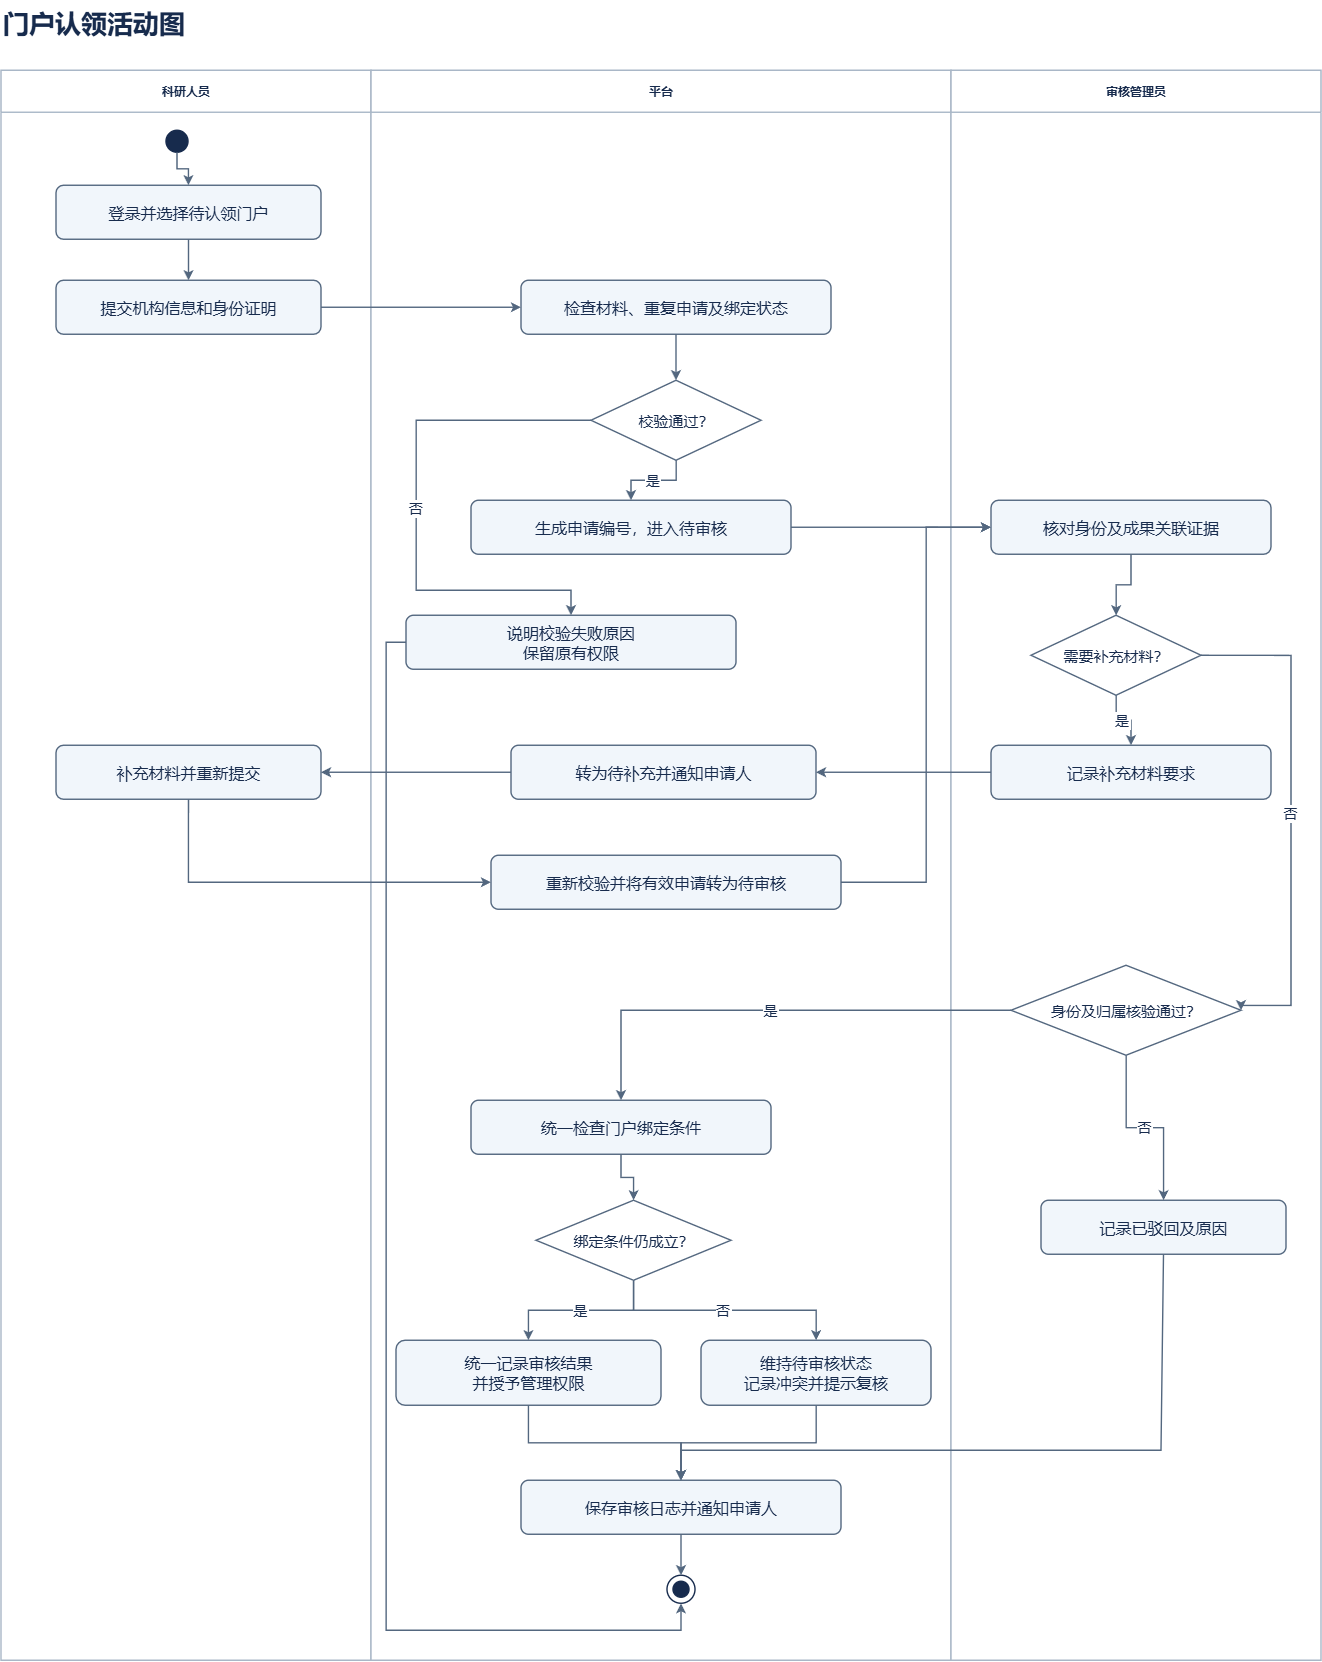

The diagram above was exported from draw.io. Its source (the exported page's mxGraphModel, read from the mxfile embedded in the PNG):
<mxGraphModel dx="3100" dy="1714" grid="1" gridSize="10" guides="1" tooltips="1" connect="1" arrows="1" fold="1" page="1" pageScale="1" pageWidth="1400" pageHeight="1730" background="#FFFFFF" math="0" shadow="0">
  <root>
    <mxCell id="0" />
    <mxCell id="1" parent="0" />
    <mxCell id="v1" parent="1" style="html=0;whiteSpace=wrap;fontFamily=Microsoft YaHei;fontSize=16;fontColor=#172B4D;strokeColor=#53677F;strokeWidth=1.4;rounded=1;arcSize=14;fillColor=#F1F6FB;text;strokeColor=none;fillColor=none;fontSize=26;fontStyle=1;align=left;" value="门户认领活动图" vertex="1">
      <mxGeometry height="46" width="1320" x="40" y="20" as="geometry" />
    </mxCell>
    <mxCell id="v2" parent="1" style="html=0;whiteSpace=wrap;fontFamily=Microsoft YaHei;fontSize=16;fontColor=#172B4D;strokeColor=#53677F;strokeWidth=1.4;rounded=1;arcSize=14;fillColor=#F1F6FB;swimlane;horizontal=1;startSize=42;rounded=0;fillColor=#FFFFFF;swimlaneFillColor=#FFFFFF;strokeColor=#A9B7C7;fontStyle=1;" value="科研人员" vertex="1">
      <mxGeometry height="1590" width="370" x="40" y="90" as="geometry" />
    </mxCell>
    <mxCell id="v3" parent="1" style="html=0;whiteSpace=wrap;fontFamily=Microsoft YaHei;fontSize=16;fontColor=#172B4D;strokeColor=#53677F;strokeWidth=1.4;rounded=1;arcSize=14;fillColor=#F1F6FB;swimlane;horizontal=1;startSize=42;rounded=0;fillColor=#FFFFFF;swimlaneFillColor=#FFFFFF;strokeColor=#A9B7C7;fontStyle=1;" value="平台" vertex="1">
      <mxGeometry height="1590" width="580" x="410" y="90" as="geometry" />
    </mxCell>
    <mxCell id="v4" parent="1" style="html=0;whiteSpace=wrap;fontFamily=Microsoft YaHei;fontSize=16;fontColor=#172B4D;strokeColor=#53677F;strokeWidth=1.4;rounded=1;arcSize=14;fillColor=#F1F6FB;swimlane;horizontal=1;startSize=42;rounded=0;fillColor=#FFFFFF;swimlaneFillColor=#FFFFFF;strokeColor=#A9B7C7;fontStyle=1;" value="审核管理员" vertex="1">
      <mxGeometry height="1590" width="370" x="990" y="90" as="geometry" />
    </mxCell>
    <mxCell id="v5" parent="1" style="html=0;whiteSpace=wrap;fontFamily=Microsoft YaHei;fontSize=16;fontColor=#172B4D;strokeColor=#53677F;strokeWidth=1.4;rounded=1;arcSize=14;fillColor=#F1F6FB;ellipse;fillColor=#172B4D;strokeColor=#172B4D;" value="" vertex="1">
      <mxGeometry height="22" width="22" x="205" y="150" as="geometry" />
    </mxCell>
    <mxCell id="v6" parent="1" style="html=0;whiteSpace=wrap;fontFamily=Microsoft YaHei;fontSize=16;fontColor=#172B4D;strokeColor=#53677F;strokeWidth=1.4;rounded=1;arcSize=14;fillColor=#F1F6FB;" value="登录并选择待认领门户" vertex="1">
      <mxGeometry height="54" width="265" x="95" y="205" as="geometry" />
    </mxCell>
    <mxCell id="v7" parent="1" style="html=0;whiteSpace=wrap;fontFamily=Microsoft YaHei;fontSize=16;fontColor=#172B4D;strokeColor=#53677F;strokeWidth=1.4;rounded=1;arcSize=14;fillColor=#F1F6FB;" value="提交机构信息和身份证明" vertex="1">
      <mxGeometry height="54" width="265" x="95" y="300" as="geometry" />
    </mxCell>
    <mxCell id="v8" parent="1" style="html=0;whiteSpace=wrap;fontFamily=Microsoft YaHei;fontSize=16;fontColor=#172B4D;strokeColor=#53677F;strokeWidth=1.4;rounded=1;arcSize=14;fillColor=#F1F6FB;" value="检查材料、重复申请及绑定状态" vertex="1">
      <mxGeometry height="54" width="310" x="560" y="300" as="geometry" />
    </mxCell>
    <mxCell id="v9" parent="1" style="html=0;whiteSpace=wrap;fontFamily=Microsoft YaHei;fontSize=16;fontColor=#172B4D;strokeColor=#53677F;strokeWidth=1.4;rounded=1;arcSize=14;fillColor=#F1F6FB;rhombus;rounded=0;fillColor=#FFFFFF;fontSize=15;" value="校验通过？" vertex="1">
      <mxGeometry height="80" width="170" x="630" y="400" as="geometry" />
    </mxCell>
    <mxCell id="v10" parent="1" style="html=0;whiteSpace=wrap;fontFamily=Microsoft YaHei;fontSize=16;fontColor=#172B4D;strokeColor=#53677F;strokeWidth=1.4;rounded=1;arcSize=14;fillColor=#F1F6FB;" value="生成申请编号，进入待审核" vertex="1">
      <mxGeometry height="54" width="320" x="510" y="520" as="geometry" />
    </mxCell>
    <mxCell id="v11" parent="1" style="html=0;whiteSpace=wrap;fontFamily=Microsoft YaHei;fontSize=16;fontColor=#172B4D;strokeColor=#53677F;strokeWidth=1.4;rounded=1;arcSize=14;fillColor=#F1F6FB;" value="说明校验失败原因&#10;保留原有权限" vertex="1">
      <mxGeometry height="54" width="330" x="445" y="635" as="geometry" />
    </mxCell>
    <mxCell id="v12" parent="1" style="html=0;whiteSpace=wrap;fontFamily=Microsoft YaHei;fontSize=16;fontColor=#172B4D;strokeColor=#53677F;strokeWidth=1.4;rounded=1;arcSize=14;fillColor=#F1F6FB;" value="核对身份及成果关联证据" vertex="1">
      <mxGeometry height="54" width="280" x="1030" y="520" as="geometry" />
    </mxCell>
    <mxCell id="v13" parent="1" style="html=0;whiteSpace=wrap;fontFamily=Microsoft YaHei;fontSize=16;fontColor=#172B4D;strokeColor=#53677F;strokeWidth=1.4;rounded=1;arcSize=14;fillColor=#F1F6FB;rhombus;rounded=0;fillColor=#FFFFFF;fontSize=15;" value="需要补充材料？" vertex="1">
      <mxGeometry height="80" width="170" x="1070" y="635" as="geometry" />
    </mxCell>
    <mxCell id="v14" parent="1" style="html=0;whiteSpace=wrap;fontFamily=Microsoft YaHei;fontSize=16;fontColor=#172B4D;strokeColor=#53677F;strokeWidth=1.4;rounded=1;arcSize=14;fillColor=#F1F6FB;" value="记录补充材料要求" vertex="1">
      <mxGeometry height="54" width="280" x="1030" y="765" as="geometry" />
    </mxCell>
    <mxCell id="v15" parent="1" style="html=0;whiteSpace=wrap;fontFamily=Microsoft YaHei;fontSize=16;fontColor=#172B4D;strokeColor=#53677F;strokeWidth=1.4;rounded=1;arcSize=14;fillColor=#F1F6FB;" value="转为待补充并通知申请人" vertex="1">
      <mxGeometry height="54" width="305" x="550" y="765" as="geometry" />
    </mxCell>
    <mxCell id="v16" parent="1" style="html=0;whiteSpace=wrap;fontFamily=Microsoft YaHei;fontSize=16;fontColor=#172B4D;strokeColor=#53677F;strokeWidth=1.4;rounded=1;arcSize=14;fillColor=#F1F6FB;" value="补充材料并重新提交" vertex="1">
      <mxGeometry height="54" width="265" x="95" y="765" as="geometry" />
    </mxCell>
    <mxCell id="v17" parent="1" style="html=0;whiteSpace=wrap;fontFamily=Microsoft YaHei;fontSize=16;fontColor=#172B4D;strokeColor=#53677F;strokeWidth=1.4;rounded=1;arcSize=14;fillColor=#F1F6FB;" value="重新校验并将有效申请转为待审核" vertex="1">
      <mxGeometry height="54" width="350" x="530" y="875" as="geometry" />
    </mxCell>
    <mxCell id="v18" parent="1" style="html=0;whiteSpace=wrap;fontFamily=Microsoft YaHei;fontSize=16;fontColor=#172B4D;strokeColor=#53677F;strokeWidth=1.4;rounded=1;arcSize=14;fillColor=#F1F6FB;rhombus;rounded=0;fillColor=#FFFFFF;fontSize=15;" value="身份及归属核验通过？" vertex="1">
      <mxGeometry height="90" width="230" x="1050" y="985" as="geometry" />
    </mxCell>
    <mxCell id="v19" parent="1" style="html=0;whiteSpace=wrap;fontFamily=Microsoft YaHei;fontSize=16;fontColor=#172B4D;strokeColor=#53677F;strokeWidth=1.4;rounded=1;arcSize=14;fillColor=#F1F6FB;" value="统一检查门户绑定条件" vertex="1">
      <mxGeometry height="54" width="300" x="510" y="1120" as="geometry" />
    </mxCell>
    <mxCell id="v20" parent="1" style="html=0;whiteSpace=wrap;fontFamily=Microsoft YaHei;fontSize=16;fontColor=#172B4D;strokeColor=#53677F;strokeWidth=1.4;rounded=1;arcSize=14;fillColor=#F1F6FB;rhombus;rounded=0;fillColor=#FFFFFF;fontSize=15;" value="绑定条件仍成立？" vertex="1">
      <mxGeometry height="80" width="195" x="575" y="1220" as="geometry" />
    </mxCell>
    <mxCell id="v21" parent="1" style="html=0;whiteSpace=wrap;fontFamily=Microsoft YaHei;fontSize=16;fontColor=#172B4D;strokeColor=#53677F;strokeWidth=1.4;rounded=1;arcSize=14;fillColor=#F1F6FB;" value="统一记录审核结果&#10;并授予管理权限" vertex="1">
      <mxGeometry height="65" width="265" x="435" y="1360" as="geometry" />
    </mxCell>
    <mxCell id="v22" parent="1" style="html=0;whiteSpace=wrap;fontFamily=Microsoft YaHei;fontSize=16;fontColor=#172B4D;strokeColor=#53677F;strokeWidth=1.4;rounded=1;arcSize=14;fillColor=#F1F6FB;" value="维持待审核状态&#10;记录冲突并提示复核" vertex="1">
      <mxGeometry height="65" width="230" x="740" y="1360" as="geometry" />
    </mxCell>
    <mxCell id="v23" parent="1" style="html=0;whiteSpace=wrap;fontFamily=Microsoft YaHei;fontSize=16;fontColor=#172B4D;strokeColor=#53677F;strokeWidth=1.4;rounded=1;arcSize=14;fillColor=#F1F6FB;" value="记录已驳回及原因" vertex="1">
      <mxGeometry height="54" width="245" x="1080" y="1220" as="geometry" />
    </mxCell>
    <mxCell id="v24" parent="1" style="html=0;whiteSpace=wrap;fontFamily=Microsoft YaHei;fontSize=16;fontColor=#172B4D;strokeColor=#53677F;strokeWidth=1.4;rounded=1;arcSize=14;fillColor=#F1F6FB;" value="保存审核日志并通知申请人" vertex="1">
      <mxGeometry height="54" width="320" x="560" y="1500" as="geometry" />
    </mxCell>
    <mxCell id="v25" parent="1" style="html=0;whiteSpace=wrap;fontFamily=Microsoft YaHei;fontSize=16;fontColor=#172B4D;strokeColor=#53677F;strokeWidth=1.4;rounded=1;arcSize=14;fillColor=#F1F6FB;ellipse;fillColor=#FFFFFF;strokeColor=#172B4D;" value="" vertex="1">
      <mxGeometry height="28" width="28" x="706" y="1595" as="geometry" />
    </mxCell>
    <mxCell id="v26" parent="v25" style="html=0;whiteSpace=wrap;fontFamily=Microsoft YaHei;fontSize=16;fontColor=#172B4D;strokeColor=#53677F;strokeWidth=1.4;rounded=1;arcSize=14;fillColor=#F1F6FB;ellipse;fillColor=#172B4D;strokeColor=#172B4D;" value="" vertex="1">
      <mxGeometry height="16" width="16" x="6" y="6" as="geometry" />
    </mxCell>
    <mxCell id="e27" edge="1" parent="1" source="v5" style="html=0;whiteSpace=wrap;fontFamily=Microsoft YaHei;fontSize=16;fontColor=#172B4D;strokeColor=#53677F;strokeWidth=1.4;whiteSpace=nowrap;edgeStyle=orthogonalEdgeStyle;rounded=0;endArrow=classic;endFill=1;fontSize=14;labelBackgroundColor=#FFFFFF;" target="v6" value="">
      <mxGeometry relative="1" as="geometry" />
    </mxCell>
    <mxCell id="e28" edge="1" parent="1" source="v6" style="html=0;whiteSpace=wrap;fontFamily=Microsoft YaHei;fontSize=16;fontColor=#172B4D;strokeColor=#53677F;strokeWidth=1.4;whiteSpace=nowrap;edgeStyle=orthogonalEdgeStyle;rounded=0;endArrow=classic;endFill=1;fontSize=14;labelBackgroundColor=#FFFFFF;" target="v7" value="">
      <mxGeometry relative="1" as="geometry" />
    </mxCell>
    <mxCell id="e29" edge="1" parent="1" source="v7" style="html=0;whiteSpace=wrap;fontFamily=Microsoft YaHei;fontSize=16;fontColor=#172B4D;strokeColor=#53677F;strokeWidth=1.4;whiteSpace=nowrap;edgeStyle=orthogonalEdgeStyle;rounded=0;endArrow=classic;endFill=1;fontSize=14;labelBackgroundColor=#FFFFFF;" target="v8" value="">
      <mxGeometry relative="1" as="geometry" />
    </mxCell>
    <mxCell id="e30" edge="1" parent="1" source="v8" style="html=0;whiteSpace=wrap;fontFamily=Microsoft YaHei;fontSize=16;fontColor=#172B4D;strokeColor=#53677F;strokeWidth=1.4;whiteSpace=nowrap;edgeStyle=orthogonalEdgeStyle;rounded=0;endArrow=classic;endFill=1;fontSize=14;labelBackgroundColor=#FFFFFF;" target="v9" value="">
      <mxGeometry relative="1" as="geometry" />
    </mxCell>
    <mxCell id="e31" edge="1" parent="1" source="v10" style="html=0;whiteSpace=wrap;fontFamily=Microsoft YaHei;fontSize=16;fontColor=#172B4D;strokeColor=#53677F;strokeWidth=1.4;whiteSpace=nowrap;edgeStyle=orthogonalEdgeStyle;rounded=0;endArrow=classic;endFill=1;fontSize=14;labelBackgroundColor=#FFFFFF;" target="v12" value="">
      <mxGeometry relative="1" as="geometry" />
    </mxCell>
    <mxCell id="e32" edge="1" parent="1" source="v12" style="html=0;whiteSpace=wrap;fontFamily=Microsoft YaHei;fontSize=16;fontColor=#172B4D;strokeColor=#53677F;strokeWidth=1.4;whiteSpace=nowrap;edgeStyle=orthogonalEdgeStyle;rounded=0;endArrow=classic;endFill=1;fontSize=14;labelBackgroundColor=#FFFFFF;" target="v13" value="">
      <mxGeometry relative="1" as="geometry" />
    </mxCell>
    <mxCell id="e33" edge="1" parent="1" source="v14" style="html=0;whiteSpace=wrap;fontFamily=Microsoft YaHei;fontSize=16;fontColor=#172B4D;strokeColor=#53677F;strokeWidth=1.4;whiteSpace=nowrap;edgeStyle=orthogonalEdgeStyle;rounded=0;endArrow=classic;endFill=1;fontSize=14;labelBackgroundColor=#FFFFFF;" target="v15" value="">
      <mxGeometry relative="1" as="geometry" />
    </mxCell>
    <mxCell id="e34" edge="1" parent="1" source="v15" style="html=0;whiteSpace=wrap;fontFamily=Microsoft YaHei;fontSize=16;fontColor=#172B4D;strokeColor=#53677F;strokeWidth=1.4;whiteSpace=nowrap;edgeStyle=orthogonalEdgeStyle;rounded=0;endArrow=classic;endFill=1;fontSize=14;labelBackgroundColor=#FFFFFF;" target="v16" value="">
      <mxGeometry relative="1" as="geometry" />
    </mxCell>
    <mxCell id="e35" edge="1" parent="1" source="v19" style="html=0;whiteSpace=wrap;fontFamily=Microsoft YaHei;fontSize=16;fontColor=#172B4D;strokeColor=#53677F;strokeWidth=1.4;whiteSpace=nowrap;edgeStyle=orthogonalEdgeStyle;rounded=0;endArrow=classic;endFill=1;fontSize=14;labelBackgroundColor=#FFFFFF;" target="v20" value="">
      <mxGeometry relative="1" as="geometry" />
    </mxCell>
    <mxCell id="e36" edge="1" parent="1" source="v21" style="html=0;whiteSpace=wrap;fontFamily=Microsoft YaHei;fontSize=16;fontColor=#172B4D;strokeColor=#53677F;strokeWidth=1.4;whiteSpace=nowrap;edgeStyle=orthogonalEdgeStyle;rounded=0;endArrow=classic;endFill=1;fontSize=14;labelBackgroundColor=#FFFFFF;" target="v24" value="">
      <mxGeometry relative="1" as="geometry" />
    </mxCell>
    <mxCell id="e37" edge="1" parent="1" source="v22" style="html=0;whiteSpace=wrap;fontFamily=Microsoft YaHei;fontSize=16;fontColor=#172B4D;strokeColor=#53677F;strokeWidth=1.4;whiteSpace=nowrap;edgeStyle=orthogonalEdgeStyle;rounded=0;endArrow=classic;endFill=1;fontSize=14;labelBackgroundColor=#FFFFFF;" target="v24" value="">
      <mxGeometry relative="1" as="geometry" />
    </mxCell>
    <mxCell id="e38" edge="1" parent="1" source="v24" style="html=0;whiteSpace=wrap;fontFamily=Microsoft YaHei;fontSize=16;fontColor=#172B4D;strokeColor=#53677F;strokeWidth=1.4;whiteSpace=nowrap;edgeStyle=orthogonalEdgeStyle;rounded=0;endArrow=classic;endFill=1;fontSize=14;labelBackgroundColor=#FFFFFF;" target="v25" value="">
      <mxGeometry relative="1" as="geometry" />
    </mxCell>
    <mxCell id="e39" edge="1" parent="1" source="v16" style="html=0;whiteSpace=wrap;fontFamily=Microsoft YaHei;fontSize=16;fontColor=#172B4D;strokeColor=#53677F;strokeWidth=1.4;whiteSpace=nowrap;edgeStyle=orthogonalEdgeStyle;rounded=0;endArrow=classic;endFill=1;fontSize=14;labelBackgroundColor=#FFFFFF;exitX=0.5;exitY=1;entryX=0;entryY=0.5;" target="v17" value="">
      <mxGeometry relative="1" as="geometry">
        <Array as="points">
          <mxPoint x="227" y="902" />
        </Array>
      </mxGeometry>
    </mxCell>
    <mxCell id="e40" edge="1" parent="1" source="v23" style="html=0;whiteSpace=wrap;fontFamily=Microsoft YaHei;fontSize=16;fontColor=#172B4D;strokeColor=#53677F;strokeWidth=1.4;whiteSpace=nowrap;edgeStyle=orthogonalEdgeStyle;rounded=0;endArrow=classic;endFill=1;fontSize=14;labelBackgroundColor=#FFFFFF;exitX=0.5;exitY=1;entryX=0.5;entryY=0;" target="v24" value="">
      <mxGeometry relative="1" as="geometry">
        <Array as="points">
          <mxPoint x="1200" y="1470" />
          <mxPoint x="720" y="1470" />
        </Array>
      </mxGeometry>
    </mxCell>
    <mxCell id="e41" edge="1" parent="1" source="v9" style="html=0;whiteSpace=wrap;fontFamily=Microsoft YaHei;fontSize=16;fontColor=#172B4D;strokeColor=#53677F;strokeWidth=1.4;whiteSpace=nowrap;edgeStyle=orthogonalEdgeStyle;rounded=0;endArrow=classic;endFill=1;fontSize=14;labelBackgroundColor=#FFFFFF;" target="v10" value="是">
      <mxGeometry relative="1" as="geometry" />
    </mxCell>
    <mxCell id="e42" edge="1" parent="1" source="v9" style="html=0;whiteSpace=wrap;fontFamily=Microsoft YaHei;fontSize=16;fontColor=#172B4D;strokeColor=#53677F;strokeWidth=1.4;whiteSpace=nowrap;edgeStyle=orthogonalEdgeStyle;rounded=0;endArrow=classic;endFill=1;fontSize=14;labelBackgroundColor=#FFFFFF;exitX=0;exitY=0.5;entryX=0.5;entryY=0;" target="v11" value="否">
      <mxGeometry relative="1" as="geometry">
        <Array as="points">
          <mxPoint x="455" y="440" />
          <mxPoint x="455" y="610" />
          <mxPoint x="610" y="610" />
        </Array>
      </mxGeometry>
    </mxCell>
    <mxCell id="e43" edge="1" parent="1" source="v11" style="html=0;whiteSpace=wrap;fontFamily=Microsoft YaHei;fontSize=16;fontColor=#172B4D;strokeColor=#53677F;strokeWidth=1.4;whiteSpace=nowrap;edgeStyle=orthogonalEdgeStyle;rounded=0;endArrow=classic;endFill=1;fontSize=14;labelBackgroundColor=#FFFFFF;exitX=0;exitY=0.5;entryX=0.5;entryY=1;" target="v25" value="">
      <mxGeometry relative="1" as="geometry">
        <Array as="points">
          <mxPoint x="425" y="662" />
          <mxPoint x="425" y="1650" />
          <mxPoint x="720" y="1650" />
        </Array>
      </mxGeometry>
    </mxCell>
    <mxCell id="e44" edge="1" parent="1" source="v13" style="html=0;whiteSpace=wrap;fontFamily=Microsoft YaHei;fontSize=16;fontColor=#172B4D;strokeColor=#53677F;strokeWidth=1.4;whiteSpace=nowrap;edgeStyle=orthogonalEdgeStyle;rounded=0;endArrow=classic;endFill=1;fontSize=14;labelBackgroundColor=#FFFFFF;" target="v14" value="是">
      <mxGeometry relative="1" as="geometry" />
    </mxCell>
    <mxCell id="e45" edge="1" parent="1" source="v13" style="html=0;whiteSpace=wrap;fontFamily=Microsoft YaHei;fontSize=16;fontColor=#172B4D;strokeColor=#53677F;strokeWidth=1.4;whiteSpace=nowrap;edgeStyle=orthogonalEdgeStyle;rounded=0;endArrow=classic;endFill=1;fontSize=14;labelBackgroundColor=#FFFFFF;exitX=1;exitY=0.5;entryX=1;entryY=0.5;" target="v18" value="否">
      <mxGeometry relative="1" as="geometry">
        <Array as="points">
          <mxPoint x="1330" y="675" />
          <mxPoint x="1330" y="1025" />
        </Array>
      </mxGeometry>
    </mxCell>
    <mxCell id="e46" edge="1" parent="1" source="v17" style="html=0;whiteSpace=wrap;fontFamily=Microsoft YaHei;fontSize=16;fontColor=#172B4D;strokeColor=#53677F;strokeWidth=1.4;whiteSpace=nowrap;edgeStyle=orthogonalEdgeStyle;rounded=0;endArrow=classic;endFill=1;fontSize=14;labelBackgroundColor=#FFFFFF;exitX=1;exitY=0.5;entryX=0;entryY=0.5;" target="v12" value="">
      <mxGeometry relative="1" as="geometry">
        <Array as="points">
          <mxPoint x="965" y="902" />
          <mxPoint x="965" y="547" />
        </Array>
      </mxGeometry>
    </mxCell>
    <mxCell id="e47" edge="1" parent="1" source="v18" style="html=0;whiteSpace=wrap;fontFamily=Microsoft YaHei;fontSize=16;fontColor=#172B4D;strokeColor=#53677F;strokeWidth=1.4;whiteSpace=nowrap;edgeStyle=orthogonalEdgeStyle;rounded=0;endArrow=classic;endFill=1;fontSize=14;labelBackgroundColor=#FFFFFF;" target="v19" value="是">
      <mxGeometry relative="1" as="geometry" />
    </mxCell>
    <mxCell id="e48" edge="1" parent="1" source="v18" style="html=0;whiteSpace=wrap;fontFamily=Microsoft YaHei;fontSize=16;fontColor=#172B4D;strokeColor=#53677F;strokeWidth=1.4;whiteSpace=nowrap;edgeStyle=orthogonalEdgeStyle;rounded=0;endArrow=classic;endFill=1;fontSize=14;labelBackgroundColor=#FFFFFF;" target="v23" value="否">
      <mxGeometry relative="1" as="geometry" />
    </mxCell>
    <mxCell id="e49" edge="1" parent="1" source="v20" style="html=0;whiteSpace=wrap;fontFamily=Microsoft YaHei;fontSize=16;fontColor=#172B4D;strokeColor=#53677F;strokeWidth=1.4;whiteSpace=nowrap;edgeStyle=orthogonalEdgeStyle;rounded=0;endArrow=classic;endFill=1;fontSize=14;labelBackgroundColor=#FFFFFF;" target="v21" value="是">
      <mxGeometry relative="1" as="geometry" />
    </mxCell>
    <mxCell id="e50" edge="1" parent="1" source="v20" style="html=0;whiteSpace=wrap;fontFamily=Microsoft YaHei;fontSize=16;fontColor=#172B4D;strokeColor=#53677F;strokeWidth=1.4;whiteSpace=nowrap;edgeStyle=orthogonalEdgeStyle;rounded=0;endArrow=classic;endFill=1;fontSize=14;labelBackgroundColor=#FFFFFF;" target="v22" value="否">
      <mxGeometry relative="1" as="geometry" />
    </mxCell>
  </root>
</mxGraphModel>